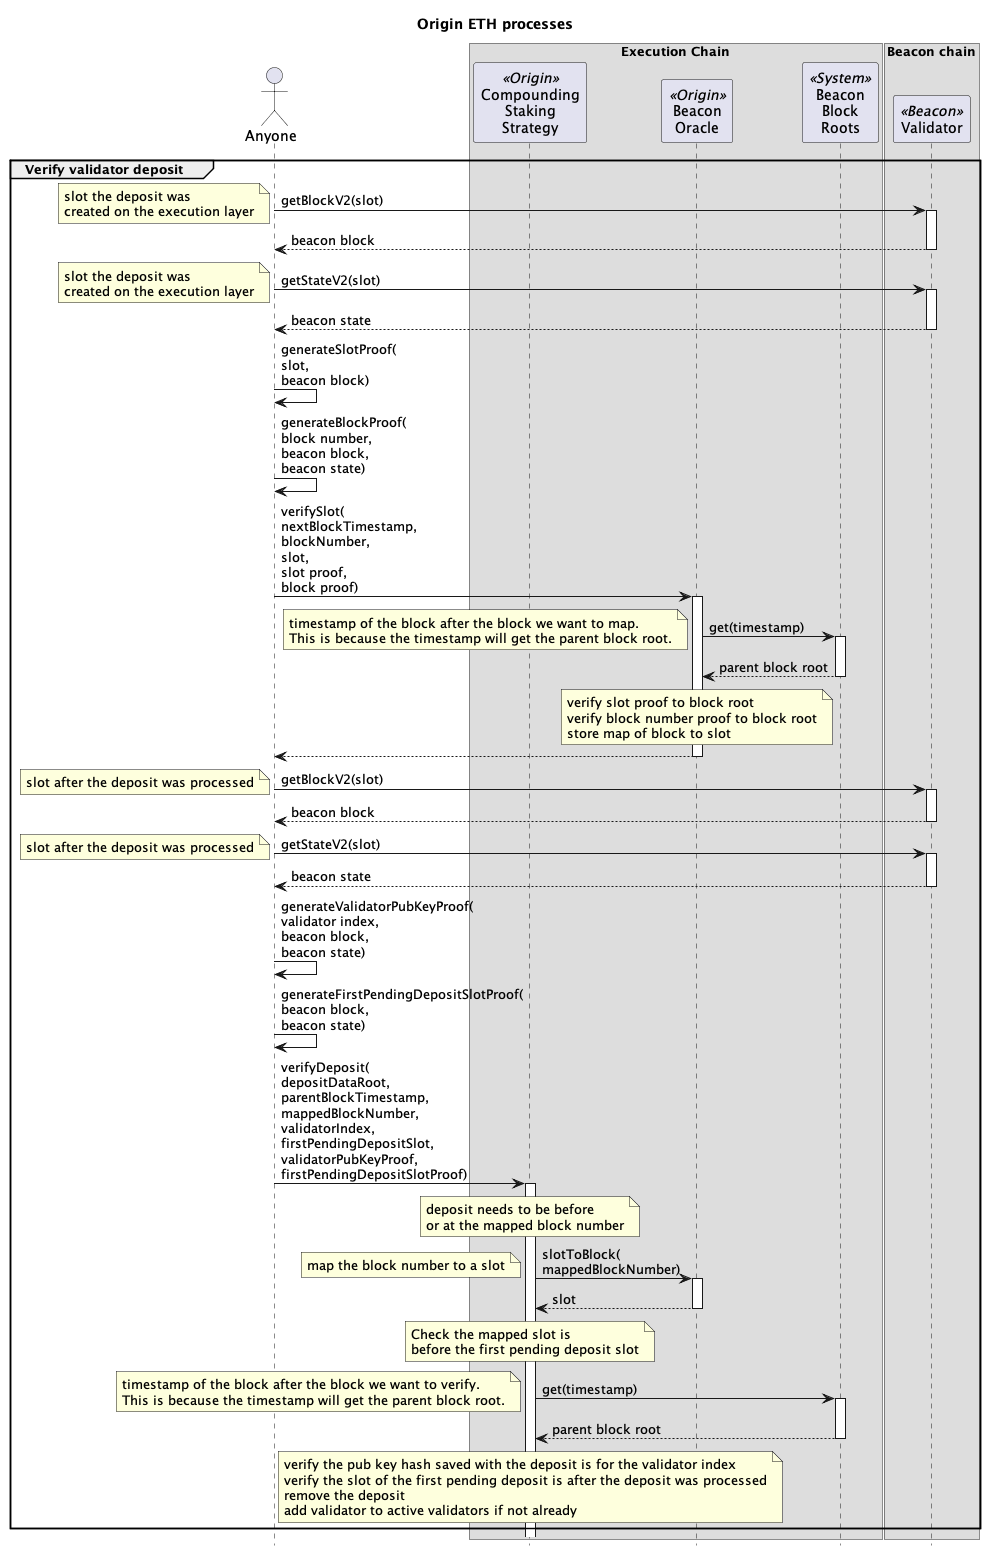

The diagram above was rendered by PlantUML. Its source (embedded in the PNG):
@startuml

skinparam tabSize 2
hide footbox

title "Origin ETH processes"

actor "Anyone" as sender
' actor "Block\nBuilder\n(MEV)" as mev
' actor "Registrator\n(Relayer)" as reg <<Origin>>
' actor "Strategist\n(2/8 Safe)" as strategist <<Origin>>
' actor "Governor\n(Timelock)" as gov <<Origin>>
' actor "Treasury" as treasury <<Origin>>
' participant "API" as api <<P2P>>
' actor "Operators" as ssvOp <<SSV>>

box "Execution Chain"
' participant "Harvester" as harv <<Origin>>
' participant "Dripper" as drip <<Origin>>
' participant "Vault" as vault <<Origin>>
' participant "Native\nStaking\nStrategy" as nativeStrat <<Origin>>
participant "Compounding\nStaking\nStrategy" as compStrat <<Origin>>
' participant "Fee\nAccumulator" as feeAccum <<Origin>>
' participant "SSV Network" as ssvNet <<SSV>>
' participant "Token" as ssv <<SSV>>
' participant "WETH" as weth <<Wrapped ETH>>
participant "Beacon\nOracle" as bo <<Origin>>
' participant "Beacon\nDeposit\nContract" as dep <<System>>
' participant "Beacon\nConsolidation\nRequests" as consol <<System>>
participant "Beacon\nBlock\nRoots" as roots <<System>>
end box

box "Beacon chain"
participant "Validator" as val <<Beacon>>
end box


' group Consolidate validators

' reg -> nativeStrat: requestConsolidation(\nsourcePubKeys,\ntargetPubKey,\ntargetStakingStrategy)
' activate nativeStrat

' loop for each sourcePubKey
'     nativeStrat -> consol : sourcePubKey, targetPubKey
'     activate consol
'     return
'     note over nativeStrat: Store source validator state as exiting
' end

' nativeStrat -> compStrat : requestConsolidation(\nlastSourcePubKeyHash,\ntargetPubKeyHash)
' activate compStrat
' note over compStrat: pause the strategy
' return

' note over nativeStrat
' store count of consolidated validators
' store target starting strategy
' pause the strategy
' end note

' return

' ... wait 1-10 days for consolidation to be processed on the Beacon Chain ...

' reg -> val : getBlockV2(slot)
' note left : any slot after the last\nconsolidation request\nwas processed
' activate val
' return beacon block

' reg -> val : getStateV2(slot)
' note left : any slot after the last\nconsolidation request\nwas processed
' activate val
' return beacon state

' reg -> reg : generateValidatorPubKeyProof(\nlastValidatorIndex,\nbeacon block,\nbeacon state)
' reg -> reg : generateValidatorBalanceProof(\nlastValidatorIndex,\nbeacon block,\nbeacon state)

' reg -> compStrat : verifyConsolidation(parentBlockTimestamp,\nlastValidatorIndex,\nvalidatorPubKeyProof,\nbalancesLeaf,\nvalidatorBalanceProof)
' activate compStrat

' compStrat -> roots : get(parentBlockTimestamp)
' note left
' timestamp of the block after the block we want to map.
' This is because the timestamp will get the parent block root.
' end note
' activate roots
' return parent block root

' note over compStrat
' verify last validator pubkey to block root
' verify last validator balance to block root
' assert last validator balance is zero
' end note

' compStrat -> nativeStrat : confirmConsolidation()
' activate nativeStrat
' note over nativeStrat
' reduce active validators by consolidated validators
' reset consolidation state
' unpause the strategy
' end note
' return consolidated validators count
' note over compStrat
' increase last verified balance by consolidated validators count * 32 ETH
' reset consolidation state
' unpause the strategy
' end note

' compStrat -> compStrat : snapBalances()
' note left : store WETH and ETH balances
' return

' end group

' group Governor initializes the Native Staking Strategy

' gov -> compStrat : initialize()
' activate compStrat
' compStrat -> ssv : approve(\nSSV Network,\namount)
' activate ssv
' note right : Native Staking Strategy approves\nSSV Network to spend\nSSV tokens
' return
' compStrat -> ssvNet : setFeeRecipientAddress(\nFeeAccumulator)
' activate ssvNet
' note right : set FeeAccumulator\nto receive MEV rewards
' return
' return

' gov -> ssv : transfer(\nfrom\nto\namount)
' activate ssv
' note right : transfer SSV tokens\nfrom Governor\nto Native Staking Strategy
' return

' end group

' group Registrator creates a new SSV validator

' reg -> api: POST\neth/staking/ssv/request/create\nuuid,\nvalidatorsCount,\ntype,\nwithdrawalAddress,\nfeeRecipientAddress,\nssvOwnerAddress,\noperationPeriodInDays,\namountPerValidator,\nwithdrawalCredentialsType
' activate api
' note right
' withdrawalAddress is Native Staking Strategy
' feeRecipientAddress is FeeAccumulator contract
' ssvOwnerAddress is Native Staking Strategy
' type is with-encrypt-key
' ecdhPublicKey public key for encrypting the validator keys
' operationPeriodInDays is 0 if not the first validator in the cluster
' amountPerValidator 1 ETH in Gwei to limit front-run deposits
' withdrawalCredentialsType 0x02 for compounding validators
' end note
' api -> api: private key
' note right : generate a validator private key
' api -> api: split(key)
' note right : splits validator key into multiple KeyShares
' return

' reg -> api: GET\neth/staking/ssv/request/status/uuid
' activate api
' return status,\npubkey\nvalidatorRegistration,\nshareData
' note right : validatorRegistration contains the operatorIds and cluster details

' reg -> compStrat : registerSsvValidators(\npublicKeys[],\noperatorIds,\nsharesData[],\nssvAmount,\ncluster)
' activate compStrat
' note right
' cluster data:
' The number of validators in the cluster
' The index of network fees related to this cluster
' The last index calculated for the cluster
' Flag indicating whether the cluster is active
' The SSV balance of the cluster
' end note
' compStrat -> ssvNet : bulkRegisterValidator(\npublicKeys[],\noperatorIds,\nsharesData[],\nssvAmount,\ncluster)
' activate ssvNet
' ssvNet -> ssv : transferFrom(\nfrom\nto\namount)
' activate ssv
' note right: for the first validator\ntransfer SSV tokens\nfrom NodeDelegator\nto SSV Network
' return
' return
' return

' end group

' ... 20 minutes ...

' group Deposit to a new SSV validator

' reg -> api: GET\neth/staking/ssv/request/deposit-data/uuid
' activate api
' return status,\ndepositData
' note right : depositData contains the signature and deposit root

' reg -> compStrat : stakeEth(\npubkey,\nsignature,\ndeposit root,\namountGwei)
' activate compStrat
' compStrat -> weth : withdraw(amountGwei * 1 Gwei)
' activate weth
' note right : WETH burned for ETH
' return ETH

' compStrat -> dep : deposit(\npubkey,\nwithdrawal_credentials,\nsignature,\ndeposit root)
' activate dep
' note left
' ETH from Native Staking Strategy is sent to Beacon Deposit.
' Withdrawal credential is the Native Staking Strategy
' end note
' return

' note over compStrat
' store deposit pubKeyHash, amountGwei, blockNumber and depositRoot
' end note

' return

' ... Beacon chain slot created for the block ...

' note over val : Pending deposit added\nBeaconBlock.state.PendingDeposits[index]

' ... 13 minutes to many days depending on the deposit queue ...

' note over val
' Validator registered in
' BeaconBlock.state.validators[validatorIndex]
' Validator balance created in
' BeaconBlock.state.balances[balanceIndex]
' end note

' ... four validators are activated each epoch from the Validator Queue (1-10 days) ...

' note over val
' Validator pending activation
' Will activate when another 31 ETH is deposited
' end note

' end group

' group Deposit more to existing validator

' reg -> api: POST\neth/staking/direct/increment-request/create\nuuid\npubkeys,amountPerValidator,withdrawalAddress
' activate api
' note right: amountPerValidator is in Gwei
' return 

' reg -> api: GET\neth/staking/eth/staking/increment-request/status/uuid
' activate api
' return status,\ndepositData
' note right : depositData contains the signature and deposit root

' reg -> compStrat : stakeEth(\npubkey,\nsignature,\ndeposit root,\namountGwei)
' activate compStrat
' compStrat -> weth : withdraw(\namountGwei * 1 Gwei)
' activate weth
' note right : WETH burned for ETH
' return ETH

' compStrat -> dep : deposit(\npubkey,\nwithdrawal_credentials,\nsignature,\ndeposit root)
' activate dep
' note left
' ETH from Native Staking Strategy is sent to Beacon Deposit.
' Withdrawal credential is the Native Staking Strategy
' end note
' return

' note over compStrat
' store deposit pubKeyHash, amountGwei, blockNumber and depositRoot
' end note
' return

' ... Beacon chain slot created for the block ...

' note over val : Pending deposit added\nBeaconBlock.state.PendingDeposits[index]

' ... 13 minutes to many days depending on the deposit queue ...

' note over val: Validator balance updated\nBeaconBlock.state.balances[balanceIndex]

' ... end of the epoch ...

' note over val: Validator activated if >= 32 ETH

' end group

group Verify validator deposit

sender -> val : getBlockV2(slot)
note left : slot the deposit was\ncreated on the execution layer
activate val
return beacon block

sender -> val : getStateV2(slot)
note left : slot the deposit was\ncreated on the execution layer
activate val
return beacon state

sender -> sender : generateSlotProof(\nslot,\nbeacon block)
sender -> sender : generateBlockProof(\nblock number,\nbeacon block,\nbeacon state)

' map block number to slot in Beacon Oracle
sender -> bo : verifySlot(\nnextBlockTimestamp,\nblockNumber,\nslot,\nslot proof,\nblock proof)
activate bo
bo -> roots : get(timestamp)
note left
timestamp of the block after the block we want to map.
This is because the timestamp will get the parent block root.
end note
activate roots
return parent block root
note over bo
verify slot proof to block root
verify block number proof to block root
store map of block to slot
end note
return

sender -> val : getBlockV2(slot)
note left : slot after the deposit was processed
activate val
return beacon block

sender -> val : getStateV2(slot)
note left : slot after the deposit was processed
activate val
return beacon state

sender -> sender : generateValidatorPubKeyProof(\nvalidator index,\nbeacon block,\nbeacon state)
sender -> sender : generateFirstPendingDepositSlotProof(\nbeacon block,\nbeacon state)

sender -> compStrat : verifyDeposit(\ndepositDataRoot,\nparentBlockTimestamp,\nmappedBlockNumber,\nvalidatorIndex,\nfirstPendingDepositSlot,\nvalidatorPubKeyProof,\nfirstPendingDepositSlotProof)
activate compStrat

note over compStrat : deposit needs to be before\nor at the mapped block number

compStrat -> bo : slotToBlock(\nmappedBlockNumber)
note left : map the block number to a slot
activate bo
return slot

note over compStrat : Check the mapped slot is\nbefore the first pending deposit slot

compStrat -> roots : get(timestamp)
note left
timestamp of the block after the block we want to verify.
This is because the timestamp will get the parent block root.
end note
activate roots
return parent block root

note over compStrat
verify the pub key hash saved with the deposit is for the validator index
verify the slot of the first pending deposit is after the deposit was processed
remove the deposit
add validator to active validators if not already
end note

end group

' group Update balances

' sender -> compStrat : snapBalances()
' activate compStrat
' compStrat -> roots : get(block timestamp)
' activate roots
' return parent block root
' note over compStrat
' store WETH and ETH balances
' against the parent block root
' store timestamp of snap
' end note
' return

' sender -> val : getBlockV2(slot)
' note left : slot of the first pending deposit\nwhen the balance snap was taken
' activate val
' return beacon block

' sender -> val : getStateV2(slot)
' note left : slot of the first pending deposit\nwhen the balance snap was taken
' activate val
' return beacon state

' sender -> sender : generateSlotProof(\nfirst pending deposit slot,\nbeacon block)
' sender -> sender : generateBlockProof(\nfirst pending deposit block number,\nbeacon block,\nbeacon state)

' ' map block number to slot in Beacon Oracle
' sender -> bo : verifySlot(\nnextBlockTimestamp,\nblockNumber,\nslot,\nslot proof,\nblock proof)
' note left : verify slot to block number\nof the first pending deposit\nwhen the balance snap was taken
' activate bo
' bo -> roots : get(timestamp)
' note left
' timestamp of the block after the block we want to map.
' This is because the timestamp will get the parent block root.
' end note
' activate roots
' return parent block root
' note over bo
' verify slot proof to block root
' verify block number proof to block root
' store map of block to slot
' end note
' return

' sender -> val : getBlockV2(slot)
' note left : slot before snapBalances was taken
' activate val
' return beacon block

' sender -> val : getStateV2(slot)
' note left : slot before snapBalances was taken
' activate val
' return beacon state

' sender -> sender : generateFirstPendingDepositProof(\nbeacon block,\nbeacon state)
' note left : proof against beacon block root
' sender -> sender : generateValidatorBalanceContainerProof(\nbeacon block,\nbeacon state)
' note left : proof against beacon block root
' loop active validator indexes
' sender -> sender : generateValidatorBalanceProof(\nvalidator index,\nbeacon block,\nbeacon state)
' note left: proof against root of\nbeaconBlock.state.balances
' end

' sender -> compStrat : verifyBalances(\nblockRoot,\nfirstPendingDepositSlot,\nfirstPendingDepositSlotProof,\nbalancesContainerRoot,\nvalidatorContainerProof,\nvalidatorBalanceLeaves[],\validatorBalanceProofs[])
' activate compStrat

' note over compStrat
'     verify the first pending deposit slot proof against the block root
' end note

' compStrat -> bo : slotToBlock(firstPendingDepositSlot)
' activate bo
' return block number of the first pending deposit

' loop strategy deposits
' note over compStrat
' Check the first pending deposit block number
' is before the block number of the deposit.
' add to total deposits
' end note
' end

' note over compStrat
'     verify balances container proof against the snapped block root
' end note

' loop active validator indexes
'     note over compStrat
'         verify validator balance proof against the balances container root using the validator index
'         decode the validator balance from the balance leaf
'         total validator balances
'     end note
'     alt if balance is zero
'         note over compStrat
'             remove from active validators
'         end note
'     end
' end
' note over compStrat
'     store strategy balance =
'         ETH balance from snap +
'         WETH balance from snap +
'         total deposits +
'         total validator balances
' end note

' return

' end group

' group Registrator deposits more SSV to SSV cluster

' strategist -> ssv : transfer(\nto\namount)
' activate ssv
' note right : transfer SSV tokens\nfrom Treasury\nto Native Staking Strategy
' return

' group SSV ClusterScanner
' reg -> ssvNet : getPastEvents(filter)
' activate ssvNet
' note right : get all events where the ownerAddress\nis the Native Staking Strategy
' return events

' reg -> reg : getCluster(events):\n cluster
' note right
' cluster data:
'   validatorCount
'   networkFeeIndex
'   index
'   active
'   balance
' end note
' end group

' strategist -> compStrat : depositSSV(\noperatorIds,\namount,\ncluster)
' activate compStrat
' compStrat -> ssvNet : deposit(\nclusterOwner,\noperatorIds,\namount,\ncluster)
' activate ssvNet
' note right
' clusterOwner is Native Staking Strategy
' operatorIds are the SSV Operators
' amount of SSV tokens
' end note
' ssvNet -> ssv : transferFrom(\nfrom\nto\namount)
' activate ssv
' note right: transfer SSV tokens\nfrom Native Staking Strategy\nto SSV Network
' return
' return
' return
' end group

' group Consensus Rewards

' note over val
' attesting to blocks
' participating in sync committees
' end note
' val -> val : ETH

' ... swept every 8-10 days ...

' note over val : partial withdraw of excess ETH\nfrom validator to the Native Staking Strategy
' val -> compStrat : ETH

' note over compStrat : Native Staking Strategy's\nWETH balance does not change

' end group

' group Registrator full withdraw from validator

' reg -> compStrat : exitSsvValidator(\npublicKey\noperatorIds)
' activate compStrat
' compStrat -> ssvNet : exitValidator(\npublicKey\noperatorIds)
' activate ssvNet
' return
' return

' ssvOp -> ssvOp : sign(\npk,\nexit message)
' note right : voluntary exit message signed by the validator private key
' ssvOp -> val : signed voluntary exit message
' activate val
' return

' ... wait until validator has exited.\nmin four epochs (~25 min), currently 1.5 hours but can take a number of days depending on the number of validators in the exit queue ...

' reg -> compStrat : removeSsvValidator(\npublicKey,\noperatorIds,\ncluster)
' activate compStrat
' compStrat -> ssvNet : removeValidator(\npublicKey\noperatorIds,\ncluster)
' activate ssvNet
' note right : stop paying SSV to Operators\n and reduce required SSV collateral
' return
' return

' ... wait for the validator to be swept on the Beacon chain\ncurrent time is every 8.5 days ...

' val -> compStrat : ETH
' note left : transfer staked ETH and rewards\nfrom Beacon Deposit\nto Native Staking Strategy

' note over compStrat : Native Staking Strategy's\nWETH balance does not change

' end group

' group Execution Rewards

' mev -> feeAccum : ETH
' note right : MEV rewards

' sender -> compStrat : ETH
' note right : tx priority fees

' note over compStrat : Native Staking Strategy's WETH balance\ndoes not change from either

' end group

' group Registrator does accounting of consensus rewards and validator withdrawals

' reg -> compStrat : doAccounting()
' activate compStrat

' note over compStrat
' ETH received since last accounting = current ETH balance - previous consensus rewards
' validator withdrawals = ETH received / 32 ETH
' end note

' compStrat -> weth : deposit(\nwithdrawn ETH)
' activate weth
' note left : convert ETH from full withdrawals to WETH
' return

' compStrat -> weth : transfer(\nvault,\nwithdrawn ETH)
' activate weth
' note left : transfer withdrawn WETH\nfrom Native Staking Strategy\nto OETH Vault
' return

' note over compStrat
' Add remaining ETH to consensus rewards.
' ETH from consensus rewards stays in the Native Staking Strategy.
' end note

' return accounting valid flag

' end group

' group Harvester collects ETH rewards

' sender -> harv : harvestAndTransfer(\nstrategy)
' activate harv
' harv -> compStrat : collectRewardTokens()
' activate compStrat

' compStrat -> feeAccum : collect()
' activate feeAccum
' feeAccum -> compStrat : ETH
' note right : send all execution rewards in the FeeAccumulator\nto the Native Staking Stragegy
' return execution rewards

' note over compStrat : total rewards = execution rewards + consensus rewards

' note over compStrat : reset consensus rewards to zero

' compStrat -> weth : deposit(\ntotal rewards)
' activate weth
' note left : convert ETH rewards to WETH
' return

' compStrat -> weth : transfer(\nHarvester,\ntotal ETH rewards)
' activate weth
' note left : transfer rewards as WETH\nfrom Native Staking Strategy\nto Harvester
' return

' return

' harv -> weth : transfer(\nDripper,\nETH rewards)
' activate weth
' note left : transfer WETH rewards\nfrom Harvester\nto Dripper
' return

' return

' end group

' group Collect and rebase

' sender -> drip : collectAndRebase()
' activate drip

' drip -> weth : transfer(\nvault,\nstreamed ETH)
' note left : Stream ETH from last collect to now
' activate weth
' note over drip : Recalculate 7 day drip rate\nbased on WETH balance
' return

' drip -> vault : rebase()
' activate vault
' return

' return

' end group

' group Strategist pauses Native Staking Strategy

' strategist -> compStrat : pause()
' activate compStrat
' return

' end group

' group Strategist unpauses Native Staking Strategy

' strategist -> compStrat : manuallyFixAccounting(0, 0, 0)
' activate compStrat
' note right : params _validatorsDelta, _consensusRewardsDelta\nand _ethToVaultAmount all set to zero
' compStrat -> compStrat
' note right : unpause
' return

' end group

@enduml